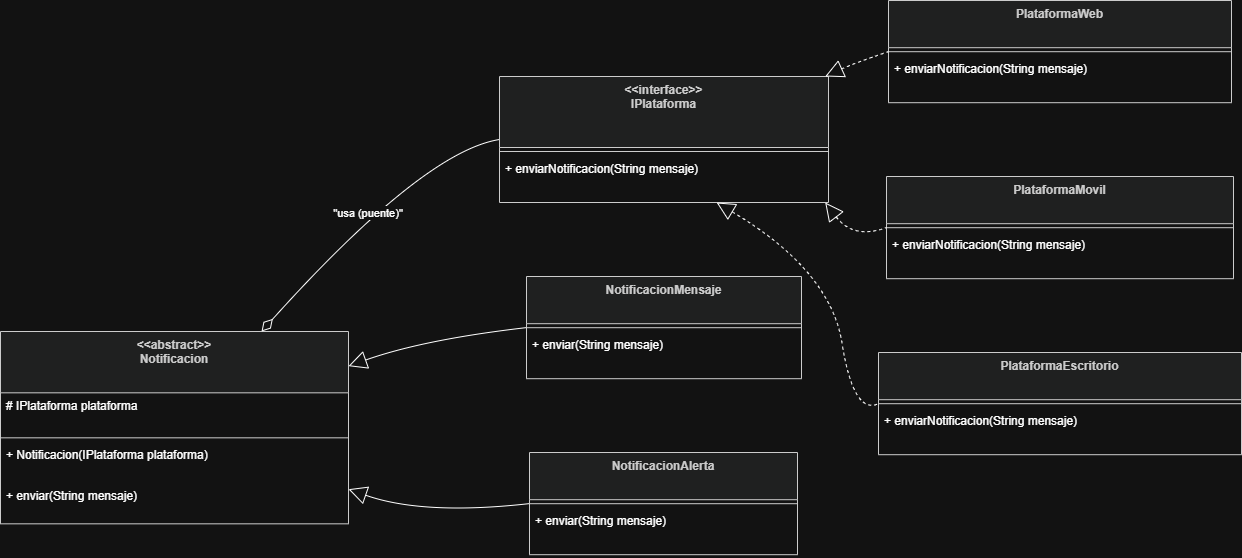

The diagram above was exported from draw.io. Its source (the exported page's mxGraphModel, read from the mxfile embedded in the PNG):
<mxGraphModel dx="1045" dy="1652" grid="1" gridSize="10" guides="1" tooltips="1" connect="1" arrows="1" fold="1" page="1" pageScale="1" pageWidth="827" pageHeight="1169" math="0" shadow="0">
  <root>
    <mxCell id="0" />
    <mxCell id="1" parent="0" />
    <mxCell id="xVaXb9xSNmoRTd25su1l-17" parent="1" style="swimlane;fontStyle=1;align=center;verticalAlign=top;childLayout=stackLayout;horizontal=1;startSize=61.33333333333333;horizontalStack=0;resizeParent=1;resizeParentMax=0;resizeLast=0;collapsible=0;marginBottom=0;fillColor=light-dark(#eeeeee,#1f2020);strokeColor=light-dark(#999999,#cccccc);fontColor=light-dark(#333333,#cccccc);" value="&lt;&lt;abstract&gt;&gt;&#10;Notificacion" vertex="1">
      <mxGeometry height="192.33333333333331" width="348" x="20" y="351" as="geometry" />
    </mxCell>
    <mxCell id="xVaXb9xSNmoRTd25su1l-18" parent="xVaXb9xSNmoRTd25su1l-17" style="text;strokeColor=none;fillColor=none;align=left;verticalAlign=top;spacingLeft=4;spacingRight=4;overflow=hidden;rotatable=0;points=[[0,0.5],[1,0.5]];portConstraint=eastwest;" value="# IPlataforma plataforma" vertex="1">
      <mxGeometry height="41" width="348" y="61.33333333333333" as="geometry" />
    </mxCell>
    <mxCell id="xVaXb9xSNmoRTd25su1l-19" parent="xVaXb9xSNmoRTd25su1l-17" style="line;strokeWidth=1;fillColor=none;align=left;verticalAlign=middle;spacingTop=-1;spacingLeft=3;spacingRight=3;rotatable=0;labelPosition=right;points=[];portConstraint=eastwest;strokeColor=inherit;" vertex="1">
      <mxGeometry height="8" width="348" y="102.33333333333333" as="geometry" />
    </mxCell>
    <mxCell id="xVaXb9xSNmoRTd25su1l-20" parent="xVaXb9xSNmoRTd25su1l-17" style="text;strokeColor=none;fillColor=none;align=left;verticalAlign=top;spacingLeft=4;spacingRight=4;overflow=hidden;rotatable=0;points=[[0,0.5],[1,0.5]];portConstraint=eastwest;" value="+ Notificacion(IPlataforma plataforma)" vertex="1">
      <mxGeometry height="41" width="348" y="110.33333333333333" as="geometry" />
    </mxCell>
    <mxCell id="xVaXb9xSNmoRTd25su1l-21" parent="xVaXb9xSNmoRTd25su1l-17" style="text;strokeColor=none;fillColor=none;align=left;verticalAlign=top;spacingLeft=4;spacingRight=4;overflow=hidden;rotatable=0;points=[[0,0.5],[1,0.5]];portConstraint=eastwest;" value="+ enviar(String mensaje)" vertex="1">
      <mxGeometry height="41" width="348" y="151.33333333333331" as="geometry" />
    </mxCell>
    <mxCell id="xVaXb9xSNmoRTd25su1l-22" parent="1" style="swimlane;fontStyle=1;align=center;verticalAlign=top;childLayout=stackLayout;horizontal=1;startSize=71;horizontalStack=0;resizeParent=1;resizeParentMax=0;resizeLast=0;collapsible=0;marginBottom=0;fillColor=light-dark(#eeeeee,#1f2020);strokeColor=light-dark(#999999,#cccccc);fontColor=light-dark(#333333,#cccccc);" value="&lt;&lt;interface&gt;&gt;&#10;IPlataforma" vertex="1">
      <mxGeometry height="126" width="329" x="519" y="96" as="geometry" />
    </mxCell>
    <mxCell id="xVaXb9xSNmoRTd25su1l-23" parent="xVaXb9xSNmoRTd25su1l-22" style="line;strokeWidth=1;fillColor=none;align=left;verticalAlign=middle;spacingTop=-1;spacingLeft=3;spacingRight=3;rotatable=0;labelPosition=right;points=[];portConstraint=eastwest;strokeColor=inherit;" vertex="1">
      <mxGeometry height="8" width="329" y="71" as="geometry" />
    </mxCell>
    <mxCell id="xVaXb9xSNmoRTd25su1l-24" parent="xVaXb9xSNmoRTd25su1l-22" style="text;strokeColor=none;fillColor=none;align=left;verticalAlign=top;spacingLeft=4;spacingRight=4;overflow=hidden;rotatable=0;points=[[0,0.5],[1,0.5]];portConstraint=eastwest;" value="+ enviarNotificacion(String mensaje)" vertex="1">
      <mxGeometry height="47" width="329" y="79" as="geometry" />
    </mxCell>
    <mxCell id="xVaXb9xSNmoRTd25su1l-25" parent="1" style="swimlane;fontStyle=1;align=center;verticalAlign=top;childLayout=stackLayout;horizontal=1;startSize=47.2;horizontalStack=0;resizeParent=1;resizeParentMax=0;resizeLast=0;collapsible=0;marginBottom=0;fillColor=light-dark(#eeeeee,#1f2020);strokeColor=light-dark(#999999,#cccccc);fontColor=light-dark(#333333,#cccccc);" value="NotificacionMensaje" vertex="1">
      <mxGeometry height="102.2" width="275" x="546" y="296" as="geometry" />
    </mxCell>
    <mxCell id="xVaXb9xSNmoRTd25su1l-26" parent="xVaXb9xSNmoRTd25su1l-25" style="line;strokeWidth=1;fillColor=none;align=left;verticalAlign=middle;spacingTop=-1;spacingLeft=3;spacingRight=3;rotatable=0;labelPosition=right;points=[];portConstraint=eastwest;strokeColor=inherit;" vertex="1">
      <mxGeometry height="8" width="275" y="47.2" as="geometry" />
    </mxCell>
    <mxCell id="xVaXb9xSNmoRTd25su1l-27" parent="xVaXb9xSNmoRTd25su1l-25" style="text;strokeColor=none;fillColor=none;align=left;verticalAlign=top;spacingLeft=4;spacingRight=4;overflow=hidden;rotatable=0;points=[[0,0.5],[1,0.5]];portConstraint=eastwest;" value="+ enviar(String mensaje)" vertex="1">
      <mxGeometry height="47" width="275" y="55.2" as="geometry" />
    </mxCell>
    <mxCell id="xVaXb9xSNmoRTd25su1l-28" parent="1" style="swimlane;fontStyle=1;align=center;verticalAlign=top;childLayout=stackLayout;horizontal=1;startSize=47.2;horizontalStack=0;resizeParent=1;resizeParentMax=0;resizeLast=0;collapsible=0;marginBottom=0;fillColor=light-dark(#eeeeee,#1f2020);strokeColor=light-dark(#999999,#cccccc);fontColor=light-dark(#333333,#cccccc);" value="NotificacionAlerta" vertex="1">
      <mxGeometry height="102.2" width="268" x="549" y="472" as="geometry" />
    </mxCell>
    <mxCell id="xVaXb9xSNmoRTd25su1l-29" parent="xVaXb9xSNmoRTd25su1l-28" style="line;strokeWidth=1;fillColor=none;align=left;verticalAlign=middle;spacingTop=-1;spacingLeft=3;spacingRight=3;rotatable=0;labelPosition=right;points=[];portConstraint=eastwest;strokeColor=inherit;" vertex="1">
      <mxGeometry height="8" width="268" y="47.2" as="geometry" />
    </mxCell>
    <mxCell id="xVaXb9xSNmoRTd25su1l-30" parent="xVaXb9xSNmoRTd25su1l-28" style="text;strokeColor=none;fillColor=none;align=left;verticalAlign=top;spacingLeft=4;spacingRight=4;overflow=hidden;rotatable=0;points=[[0,0.5],[1,0.5]];portConstraint=eastwest;" value="+ enviar(String mensaje)" vertex="1">
      <mxGeometry height="47" width="268" y="55.2" as="geometry" />
    </mxCell>
    <mxCell id="xVaXb9xSNmoRTd25su1l-31" parent="1" style="swimlane;fontStyle=1;align=center;verticalAlign=top;childLayout=stackLayout;horizontal=1;startSize=47.2;horizontalStack=0;resizeParent=1;resizeParentMax=0;resizeLast=0;collapsible=0;marginBottom=0;fillColor=light-dark(#eeeeee,#1f2020);strokeColor=light-dark(#999999,#cccccc);fontColor=light-dark(#333333,#cccccc);" value="PlataformaWeb" vertex="1">
      <mxGeometry height="102.2" width="343" x="908" y="20" as="geometry" />
    </mxCell>
    <mxCell id="xVaXb9xSNmoRTd25su1l-32" parent="xVaXb9xSNmoRTd25su1l-31" style="line;strokeWidth=1;fillColor=none;align=left;verticalAlign=middle;spacingTop=-1;spacingLeft=3;spacingRight=3;rotatable=0;labelPosition=right;points=[];portConstraint=eastwest;strokeColor=inherit;" vertex="1">
      <mxGeometry height="8" width="343" y="47.2" as="geometry" />
    </mxCell>
    <mxCell id="xVaXb9xSNmoRTd25su1l-33" parent="xVaXb9xSNmoRTd25su1l-31" style="text;strokeColor=none;fillColor=none;align=left;verticalAlign=top;spacingLeft=4;spacingRight=4;overflow=hidden;rotatable=0;points=[[0,0.5],[1,0.5]];portConstraint=eastwest;" value="+ enviarNotificacion(String mensaje)" vertex="1">
      <mxGeometry height="47" width="343" y="55.2" as="geometry" />
    </mxCell>
    <mxCell id="xVaXb9xSNmoRTd25su1l-34" parent="1" style="swimlane;fontStyle=1;align=center;verticalAlign=top;childLayout=stackLayout;horizontal=1;startSize=47.2;horizontalStack=0;resizeParent=1;resizeParentMax=0;resizeLast=0;collapsible=0;marginBottom=0;fillColor=light-dark(#eeeeee,#1f2020);strokeColor=light-dark(#999999,#cccccc);fontColor=light-dark(#333333,#cccccc);" value="PlataformaMovil" vertex="1">
      <mxGeometry height="102.2" width="347" x="906" y="196" as="geometry" />
    </mxCell>
    <mxCell id="xVaXb9xSNmoRTd25su1l-35" parent="xVaXb9xSNmoRTd25su1l-34" style="line;strokeWidth=1;fillColor=none;align=left;verticalAlign=middle;spacingTop=-1;spacingLeft=3;spacingRight=3;rotatable=0;labelPosition=right;points=[];portConstraint=eastwest;strokeColor=inherit;" vertex="1">
      <mxGeometry height="8" width="347" y="47.2" as="geometry" />
    </mxCell>
    <mxCell id="xVaXb9xSNmoRTd25su1l-36" parent="xVaXb9xSNmoRTd25su1l-34" style="text;strokeColor=none;fillColor=none;align=left;verticalAlign=top;spacingLeft=4;spacingRight=4;overflow=hidden;rotatable=0;points=[[0,0.5],[1,0.5]];portConstraint=eastwest;" value="+ enviarNotificacion(String mensaje)" vertex="1">
      <mxGeometry height="47" width="347" y="55.2" as="geometry" />
    </mxCell>
    <mxCell id="xVaXb9xSNmoRTd25su1l-37" parent="1" style="swimlane;fontStyle=1;align=center;verticalAlign=top;childLayout=stackLayout;horizontal=1;startSize=47.2;horizontalStack=0;resizeParent=1;resizeParentMax=0;resizeLast=0;collapsible=0;marginBottom=0;fillColor=light-dark(#eeeeee,#1f2020);strokeColor=light-dark(#999999,#cccccc);fontColor=light-dark(#333333,#cccccc);" value="PlataformaEscritorio" vertex="1">
      <mxGeometry height="102.2" width="363" x="898" y="372" as="geometry" />
    </mxCell>
    <mxCell id="xVaXb9xSNmoRTd25su1l-38" parent="xVaXb9xSNmoRTd25su1l-37" style="line;strokeWidth=1;fillColor=none;align=left;verticalAlign=middle;spacingTop=-1;spacingLeft=3;spacingRight=3;rotatable=0;labelPosition=right;points=[];portConstraint=eastwest;strokeColor=inherit;" vertex="1">
      <mxGeometry height="8" width="363" y="47.2" as="geometry" />
    </mxCell>
    <mxCell id="xVaXb9xSNmoRTd25su1l-39" parent="xVaXb9xSNmoRTd25su1l-37" style="text;strokeColor=none;fillColor=none;align=left;verticalAlign=top;spacingLeft=4;spacingRight=4;overflow=hidden;rotatable=0;points=[[0,0.5],[1,0.5]];portConstraint=eastwest;" value="+ enviarNotificacion(String mensaje)" vertex="1">
      <mxGeometry height="47" width="363" y="55.2" as="geometry" />
    </mxCell>
    <mxCell id="xVaXb9xSNmoRTd25su1l-40" edge="1" parent="1" source="xVaXb9xSNmoRTd25su1l-17" style="curved=1;startArrow=diamondThin;startSize=14;startFill=0;endArrow=none;exitX=0.75;exitY=0;entryX=0;entryY=0.5;rounded=0;" target="xVaXb9xSNmoRTd25su1l-22" value="&quot;usa (puente)&quot;">
      <mxGeometry relative="1" as="geometry">
        <Array as="points">
          <mxPoint x="443" y="171" />
        </Array>
      </mxGeometry>
    </mxCell>
    <mxCell id="xVaXb9xSNmoRTd25su1l-41" edge="1" parent="1" source="xVaXb9xSNmoRTd25su1l-17" style="curved=1;startArrow=block;startSize=16;startFill=0;endArrow=none;exitX=1;exitY=0.18;entryX=0;entryY=0.5;rounded=0;" target="xVaXb9xSNmoRTd25su1l-25" value="">
      <mxGeometry relative="1" as="geometry">
        <Array as="points">
          <mxPoint x="443" y="359" />
        </Array>
      </mxGeometry>
    </mxCell>
    <mxCell id="xVaXb9xSNmoRTd25su1l-42" edge="1" parent="1" source="xVaXb9xSNmoRTd25su1l-17" style="curved=1;startArrow=block;startSize=16;startFill=0;endArrow=none;exitX=1;exitY=0.82;entryX=0;entryY=0.5;rounded=0;" target="xVaXb9xSNmoRTd25su1l-28" value="">
      <mxGeometry relative="1" as="geometry">
        <Array as="points">
          <mxPoint x="443" y="535" />
        </Array>
      </mxGeometry>
    </mxCell>
    <mxCell id="xVaXb9xSNmoRTd25su1l-43" edge="1" parent="1" source="xVaXb9xSNmoRTd25su1l-22" style="curved=1;dashed=1;startArrow=block;startSize=16;startFill=0;endArrow=none;exitX=0.99;exitY=0;entryX=0;entryY=0.5;rounded=0;" target="xVaXb9xSNmoRTd25su1l-31" value="">
      <mxGeometry relative="1" as="geometry">
        <Array as="points">
          <mxPoint x="873" y="83" />
        </Array>
      </mxGeometry>
    </mxCell>
    <mxCell id="xVaXb9xSNmoRTd25su1l-44" edge="1" parent="1" source="xVaXb9xSNmoRTd25su1l-22" style="curved=1;dashed=1;startArrow=block;startSize=16;startFill=0;endArrow=none;exitX=0.99;exitY=1;entryX=0;entryY=0.5;rounded=0;" target="xVaXb9xSNmoRTd25su1l-34" value="">
      <mxGeometry relative="1" as="geometry">
        <Array as="points">
          <mxPoint x="873" y="259" />
        </Array>
      </mxGeometry>
    </mxCell>
    <mxCell id="xVaXb9xSNmoRTd25su1l-45" edge="1" parent="1" source="xVaXb9xSNmoRTd25su1l-22" style="curved=1;dashed=1;startArrow=block;startSize=16;startFill=0;endArrow=none;exitX=0.66;exitY=1;entryX=0;entryY=0.5;rounded=0;" target="xVaXb9xSNmoRTd25su1l-37" value="">
      <mxGeometry relative="1" as="geometry">
        <Array as="points">
          <mxPoint x="850" y="290" />
          <mxPoint x="873" y="435" />
        </Array>
      </mxGeometry>
    </mxCell>
  </root>
</mxGraphModel>